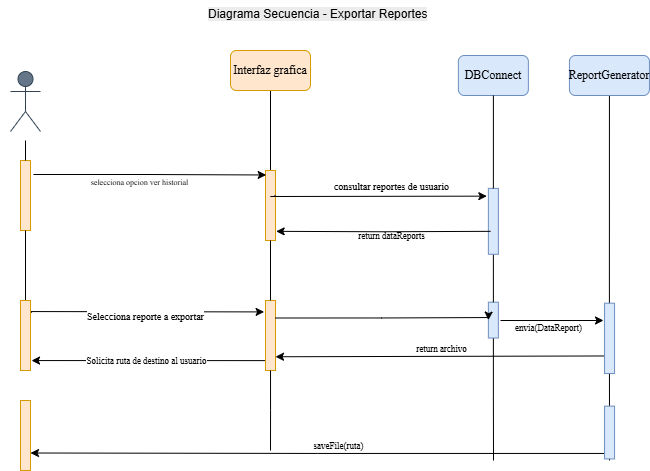

The diagram above was exported from draw.io. Its source (the exported page's mxGraphModel, read from the mxfile embedded in the PNG):
<mxGraphModel dx="301" dy="824" grid="1" gridSize="10" guides="1" tooltips="1" connect="1" arrows="1" fold="1" page="1" pageScale="1" pageWidth="1200" pageHeight="1920" math="0" shadow="0">
  <root>
    <mxCell id="0" />
    <mxCell id="1" parent="0" />
    <mxCell id="OkjaHwEIOML1RKo2EpfZ-1" value="&lt;font&gt;Piscicultor&lt;/font&gt;" style="shape=umlActor;verticalLabelPosition=bottom;verticalAlign=top;html=1;outlineConnect=0;fillColor=#647687;strokeColor=#314354;fontColor=#ffffff;fontFamily=Times New Roman;" vertex="1" parent="1">
      <mxGeometry x="1450" y="301" width="30" height="60" as="geometry" />
    </mxCell>
    <mxCell id="OkjaHwEIOML1RKo2EpfZ-23" style="rounded=0;orthogonalLoop=1;jettySize=auto;html=1;exitX=0.25;exitY=0;exitDx=0;exitDy=0;entryX=0.282;entryY=1;entryDx=0;entryDy=0;entryPerimeter=0;fontFamily=Times New Roman;" edge="1" parent="1" source="OkjaHwEIOML1RKo2EpfZ-35">
      <mxGeometry relative="1" as="geometry">
        <mxPoint x="1927.8700000000001" y="587.125" as="sourcePoint" />
        <mxPoint x="1715" y="586.26" as="targetPoint" />
      </mxGeometry>
    </mxCell>
    <mxCell id="OkjaHwEIOML1RKo2EpfZ-24" value="return archivo" style="edgeLabel;html=1;align=center;verticalAlign=middle;resizable=0;points=[];fontFamily=Times New Roman;labelBackgroundColor=none;fontSize=9;" connectable="0" vertex="1" parent="OkjaHwEIOML1RKo2EpfZ-23">
      <mxGeometry x="0.1718" relative="1" as="geometry">
        <mxPoint x="29" y="-7" as="offset" />
      </mxGeometry>
    </mxCell>
    <mxCell id="OkjaHwEIOML1RKo2EpfZ-2" value="DBConnect" style="rounded=1;whiteSpace=wrap;html=1;fillColor=#dae8fc;strokeColor=#6c8ebf;fontFamily=Times New Roman;" vertex="1" parent="1">
      <mxGeometry x="1897.87" y="285" width="70" height="40" as="geometry" />
    </mxCell>
    <mxCell id="caf8oryRFh--ES-uyHt8-4" style="edgeStyle=orthogonalEdgeStyle;rounded=0;orthogonalLoop=1;jettySize=auto;html=1;exitX=0;exitY=0.5;exitDx=0;exitDy=0;endArrow=none;startFill=0;fontFamily=Times New Roman;" edge="1" parent="1" source="OkjaHwEIOML1RKo2EpfZ-25">
      <mxGeometry relative="1" as="geometry">
        <mxPoint x="1933" y="690" as="targetPoint" />
      </mxGeometry>
    </mxCell>
    <mxCell id="OkjaHwEIOML1RKo2EpfZ-25" value="" style="rounded=0;whiteSpace=wrap;html=1;rotation=-90;fillColor=#dae8fc;strokeColor=#6c8ebf;fontFamily=Times New Roman;" vertex="1" parent="1">
      <mxGeometry x="1914.96" y="544.61" width="35.82" height="10" as="geometry" />
    </mxCell>
    <mxCell id="OkjaHwEIOML1RKo2EpfZ-3" value="" style="edgeStyle=orthogonalEdgeStyle;rounded=0;orthogonalLoop=1;jettySize=auto;html=1;endArrow=none;startFill=0;fontFamily=Times New Roman;" edge="1" parent="1" source="OkjaHwEIOML1RKo2EpfZ-11" target="OkjaHwEIOML1RKo2EpfZ-4">
      <mxGeometry relative="1" as="geometry">
        <mxPoint x="1710" y="490" as="targetPoint" />
        <mxPoint x="1710" y="320" as="sourcePoint" />
      </mxGeometry>
    </mxCell>
    <mxCell id="OkjaHwEIOML1RKo2EpfZ-26" style="edgeStyle=orthogonalEdgeStyle;rounded=0;orthogonalLoop=1;jettySize=auto;html=1;entryX=0.837;entryY=-0.14;entryDx=0;entryDy=0;entryPerimeter=0;exitX=0.828;exitY=1.121;exitDx=0;exitDy=0;exitPerimeter=0;fontFamily=Times New Roman;" edge="1" parent="1" source="OkjaHwEIOML1RKo2EpfZ-22" target="OkjaHwEIOML1RKo2EpfZ-34">
      <mxGeometry relative="1" as="geometry">
        <Array as="points">
          <mxPoint x="1471" y="541" />
          <mxPoint x="1465" y="541" />
        </Array>
      </mxGeometry>
    </mxCell>
    <mxCell id="OkjaHwEIOML1RKo2EpfZ-27" value="Selecciona reporte a exportar" style="edgeLabel;html=1;align=center;verticalAlign=bottom;resizable=0;points=[];fontFamily=Times New Roman;fontSize=10;" connectable="0" vertex="1" parent="OkjaHwEIOML1RKo2EpfZ-26">
      <mxGeometry x="0.0225" y="1" relative="1" as="geometry">
        <mxPoint y="14" as="offset" />
      </mxGeometry>
    </mxCell>
    <mxCell id="OkjaHwEIOML1RKo2EpfZ-4" value="" style="rounded=0;whiteSpace=wrap;html=1;rotation=-90;fillColor=#ffe6cc;strokeColor=#d79b00;fontFamily=Times New Roman;" vertex="1" parent="1">
      <mxGeometry x="1675" y="430" width="70" height="10" as="geometry" />
    </mxCell>
    <mxCell id="OkjaHwEIOML1RKo2EpfZ-28" style="rounded=0;orthogonalLoop=1;jettySize=auto;html=1;fontFamily=Times New Roman;" edge="1" parent="1">
      <mxGeometry relative="1" as="geometry">
        <mxPoint x="1940" y="550" as="sourcePoint" />
        <mxPoint x="2043" y="550" as="targetPoint" />
      </mxGeometry>
    </mxCell>
    <mxCell id="OkjaHwEIOML1RKo2EpfZ-29" value="envia(DataReport)" style="edgeLabel;html=1;align=center;verticalAlign=bottom;resizable=0;points=[];fontSize=9;fontFamily=Times New Roman;" connectable="0" vertex="1" parent="OkjaHwEIOML1RKo2EpfZ-28">
      <mxGeometry x="-0.0757" relative="1" as="geometry">
        <mxPoint y="15" as="offset" />
      </mxGeometry>
    </mxCell>
    <mxCell id="OkjaHwEIOML1RKo2EpfZ-5" style="edgeStyle=orthogonalEdgeStyle;rounded=0;orthogonalLoop=1;jettySize=auto;html=1;exitX=0.5;exitY=1;exitDx=0;exitDy=0;startArrow=none;startFill=0;endArrow=none;fontFamily=Times New Roman;" edge="1" parent="1" source="OkjaHwEIOML1RKo2EpfZ-6">
      <mxGeometry relative="1" as="geometry">
        <mxPoint x="2049" y="690" as="targetPoint" />
      </mxGeometry>
    </mxCell>
    <mxCell id="OkjaHwEIOML1RKo2EpfZ-30" value="" style="rounded=0;whiteSpace=wrap;html=1;rotation=-90;fillColor=#ffe6cc;strokeColor=#d79b00;fontFamily=Times New Roman;" vertex="1" parent="1">
      <mxGeometry x="1430" y="660" width="70" height="10" as="geometry" />
    </mxCell>
    <mxCell id="OkjaHwEIOML1RKo2EpfZ-6" value="ReportGenerator" style="rounded=1;whiteSpace=wrap;html=1;fillColor=#dae8fc;strokeColor=#6c8ebf;fontFamily=Times New Roman;" vertex="1" parent="1">
      <mxGeometry x="2008.93" y="285" width="80" height="40" as="geometry" />
    </mxCell>
    <mxCell id="OkjaHwEIOML1RKo2EpfZ-31" value="" style="edgeStyle=orthogonalEdgeStyle;rounded=0;orthogonalLoop=1;jettySize=auto;html=1;endArrow=none;startFill=0;fontFamily=Times New Roman;" edge="1" parent="1" source="OkjaHwEIOML1RKo2EpfZ-9" target="OkjaHwEIOML1RKo2EpfZ-25">
      <mxGeometry relative="1" as="geometry">
        <mxPoint x="1933" y="680.3571428571429" as="targetPoint" />
        <mxPoint x="1933" y="484" as="sourcePoint" />
      </mxGeometry>
    </mxCell>
    <mxCell id="OkjaHwEIOML1RKo2EpfZ-7" style="edgeStyle=orthogonalEdgeStyle;rounded=0;orthogonalLoop=1;jettySize=auto;html=1;entryX=0.936;entryY=0.067;entryDx=0;entryDy=0;entryPerimeter=0;exitX=0.8;exitY=1.3;exitDx=0;exitDy=0;exitPerimeter=0;fontFamily=Times New Roman;" edge="1" parent="1" source="OkjaHwEIOML1RKo2EpfZ-10" target="OkjaHwEIOML1RKo2EpfZ-4">
      <mxGeometry relative="1" as="geometry">
        <mxPoint x="1500" y="404" as="sourcePoint" />
      </mxGeometry>
    </mxCell>
    <mxCell id="OkjaHwEIOML1RKo2EpfZ-8" value="&lt;font&gt;&lt;span style=&quot;font-size: 8px;&quot;&gt;selecciona opcion ver historial&amp;nbsp;&lt;/span&gt;&lt;/font&gt;" style="edgeLabel;html=1;align=center;verticalAlign=middle;resizable=0;points=[];labelBackgroundColor=none;fontFamily=Times New Roman;" connectable="0" vertex="1" parent="OkjaHwEIOML1RKo2EpfZ-7">
      <mxGeometry x="-0.0486" y="1" relative="1" as="geometry">
        <mxPoint x="-4" y="7" as="offset" />
      </mxGeometry>
    </mxCell>
    <mxCell id="OkjaHwEIOML1RKo2EpfZ-32" value="" style="edgeStyle=orthogonalEdgeStyle;rounded=0;orthogonalLoop=1;jettySize=auto;html=1;entryX=0.142;entryY=1.105;entryDx=0;entryDy=0;entryPerimeter=0;fontFamily=Times New Roman;" edge="1" parent="1" source="OkjaHwEIOML1RKo2EpfZ-34" target="OkjaHwEIOML1RKo2EpfZ-22">
      <mxGeometry relative="1" as="geometry">
        <Array as="points">
          <mxPoint x="1710" y="590" />
        </Array>
      </mxGeometry>
    </mxCell>
    <mxCell id="OkjaHwEIOML1RKo2EpfZ-33" value="Solicita ruta de destino al usuario" style="edgeLabel;html=1;align=center;verticalAlign=middle;resizable=0;points=[];fontFamily=Times New Roman;fontSize=9;" connectable="0" vertex="1" parent="OkjaHwEIOML1RKo2EpfZ-32">
      <mxGeometry x="0.0807" relative="1" as="geometry">
        <mxPoint as="offset" />
      </mxGeometry>
    </mxCell>
    <mxCell id="OkjaHwEIOML1RKo2EpfZ-9" value="" style="rounded=0;whiteSpace=wrap;html=1;rotation=-90;fillColor=#dae8fc;strokeColor=#6c8ebf;fontFamily=Times New Roman;" vertex="1" parent="1">
      <mxGeometry x="1899.92" y="445.81999999999994" width="65.9" height="10" as="geometry" />
    </mxCell>
    <mxCell id="OkjaHwEIOML1RKo2EpfZ-34" value="" style="rounded=0;whiteSpace=wrap;html=1;rotation=-90;fillColor=#ffe6cc;strokeColor=#d79b00;fontFamily=Times New Roman;" vertex="1" parent="1">
      <mxGeometry x="1675" y="560" width="70" height="10" as="geometry" />
    </mxCell>
    <mxCell id="OkjaHwEIOML1RKo2EpfZ-10" value="" style="rounded=0;whiteSpace=wrap;html=1;rotation=-90;fillColor=#ffe6cc;strokeColor=#d79b00;fontFamily=Times New Roman;" vertex="1" parent="1">
      <mxGeometry x="1430" y="420" width="70" height="10" as="geometry" />
    </mxCell>
    <mxCell id="OkjaHwEIOML1RKo2EpfZ-11" value="Interfaz grafica" style="rounded=1;whiteSpace=wrap;html=1;fillColor=#ffe6cc;strokeColor=#d79b00;fontFamily=Times New Roman;" vertex="1" parent="1">
      <mxGeometry x="1670" y="280" width="80" height="40" as="geometry" />
    </mxCell>
    <mxCell id="OkjaHwEIOML1RKo2EpfZ-36" style="edgeStyle=orthogonalEdgeStyle;rounded=0;orthogonalLoop=1;jettySize=auto;html=1;entryX=0.25;entryY=1;entryDx=0;entryDy=0;fontFamily=Times New Roman;" edge="1" parent="1" source="OkjaHwEIOML1RKo2EpfZ-38" target="OkjaHwEIOML1RKo2EpfZ-30">
      <mxGeometry relative="1" as="geometry">
        <Array as="points">
          <mxPoint x="2049" y="683" />
          <mxPoint x="1757" y="683" />
        </Array>
      </mxGeometry>
    </mxCell>
    <mxCell id="OkjaHwEIOML1RKo2EpfZ-37" value="saveFile(ruta)" style="edgeLabel;html=1;align=center;verticalAlign=bottom;resizable=0;points=[];fontFamily=Times New Roman;fontSize=9;" connectable="0" vertex="1" parent="OkjaHwEIOML1RKo2EpfZ-36">
      <mxGeometry x="-0.0518" relative="1" as="geometry">
        <mxPoint as="offset" />
      </mxGeometry>
    </mxCell>
    <mxCell id="OkjaHwEIOML1RKo2EpfZ-12" value="" style="edgeStyle=orthogonalEdgeStyle;rounded=0;orthogonalLoop=1;jettySize=auto;html=1;endArrow=none;startFill=0;fontFamily=Times New Roman;" edge="1" parent="1" source="OkjaHwEIOML1RKo2EpfZ-34">
      <mxGeometry relative="1" as="geometry">
        <mxPoint x="1710" y="680" as="targetPoint" />
        <mxPoint x="1710" y="405" as="sourcePoint" />
      </mxGeometry>
    </mxCell>
    <mxCell id="OkjaHwEIOML1RKo2EpfZ-38" value="" style="rounded=0;whiteSpace=wrap;html=1;rotation=-90;fillColor=#dae8fc;strokeColor=#6c8ebf;fontFamily=Times New Roman;" vertex="1" parent="1">
      <mxGeometry x="2022.68" y="657.03" width="52.76" height="10" as="geometry" />
    </mxCell>
    <mxCell id="OkjaHwEIOML1RKo2EpfZ-13" value="" style="edgeStyle=orthogonalEdgeStyle;rounded=0;orthogonalLoop=1;jettySize=auto;html=1;endArrow=none;startFill=0;fontFamily=Times New Roman;" edge="1" parent="1" source="OkjaHwEIOML1RKo2EpfZ-2" target="OkjaHwEIOML1RKo2EpfZ-9">
      <mxGeometry relative="1" as="geometry">
        <mxPoint x="1933" y="560" as="targetPoint" />
        <mxPoint x="1933" y="325" as="sourcePoint" />
      </mxGeometry>
    </mxCell>
    <mxCell id="OkjaHwEIOML1RKo2EpfZ-39" value="&lt;span style=&quot;color: rgb(0, 0, 0); font-family: Helvetica; font-size: 12px; font-style: normal; font-variant-ligatures: normal; font-variant-caps: normal; font-weight: 400; letter-spacing: normal; orphans: 2; text-align: center; text-indent: 0px; text-transform: none; widows: 2; word-spacing: 0px; -webkit-text-stroke-width: 0px; white-space: nowrap; background-color: rgb(236, 236, 236); text-decoration-thickness: initial; text-decoration-style: initial; text-decoration-color: initial; float: none; display: inline !important;&quot;&gt;Diagrama Secuencia - Exportar Reportes&lt;/span&gt;" style="text;whiteSpace=wrap;html=1;" vertex="1" parent="1">
      <mxGeometry x="1645.8200000000002" y="230" width="224.18" height="30" as="geometry" />
    </mxCell>
    <mxCell id="OkjaHwEIOML1RKo2EpfZ-14" style="edgeStyle=orthogonalEdgeStyle;rounded=0;orthogonalLoop=1;jettySize=auto;html=1;exitX=1;exitY=0.5;exitDx=0;exitDy=0;endArrow=none;startFill=0;fontFamily=Times New Roman;" edge="1" parent="1" source="OkjaHwEIOML1RKo2EpfZ-10">
      <mxGeometry relative="1" as="geometry">
        <mxPoint x="1465" y="370" as="targetPoint" />
      </mxGeometry>
    </mxCell>
    <mxCell id="OkjaHwEIOML1RKo2EpfZ-15" style="edgeStyle=orthogonalEdgeStyle;rounded=0;orthogonalLoop=1;jettySize=auto;html=1;exitX=0;exitY=0.5;exitDx=0;exitDy=0;endArrow=none;startFill=0;fontFamily=Times New Roman;" edge="1" parent="1" source="OkjaHwEIOML1RKo2EpfZ-35">
      <mxGeometry relative="1" as="geometry">
        <mxPoint x="2048.074074074074" y="570" as="targetPoint" />
      </mxGeometry>
    </mxCell>
    <mxCell id="OkjaHwEIOML1RKo2EpfZ-16" style="edgeStyle=orthogonalEdgeStyle;rounded=0;orthogonalLoop=1;jettySize=auto;html=1;entryX=0.131;entryY=1.067;entryDx=0;entryDy=0;entryPerimeter=0;fontFamily=Times New Roman;" edge="1" parent="1" target="OkjaHwEIOML1RKo2EpfZ-4">
      <mxGeometry relative="1" as="geometry">
        <mxPoint x="1930" y="460.8299999999999" as="sourcePoint" />
        <mxPoint x="1720" y="460" as="targetPoint" />
        <Array as="points" />
      </mxGeometry>
    </mxCell>
    <mxCell id="OkjaHwEIOML1RKo2EpfZ-17" value="return dataReports" style="edgeLabel;html=1;align=center;verticalAlign=middle;resizable=0;points=[];fontFamily=Times New Roman;fontSize=9;labelBackgroundColor=none;" connectable="0" vertex="1" parent="OkjaHwEIOML1RKo2EpfZ-16">
      <mxGeometry x="0.1173" y="-1" relative="1" as="geometry">
        <mxPoint x="20" y="6" as="offset" />
      </mxGeometry>
    </mxCell>
    <mxCell id="OkjaHwEIOML1RKo2EpfZ-18" style="edgeStyle=orthogonalEdgeStyle;rounded=0;orthogonalLoop=1;jettySize=auto;html=1;entryX=0.882;entryY=-0.156;entryDx=0;entryDy=0;entryPerimeter=0;exitX=0.65;exitY=0.948;exitDx=0;exitDy=0;exitPerimeter=0;fontFamily=Times New Roman;" edge="1" parent="1" source="OkjaHwEIOML1RKo2EpfZ-4" target="OkjaHwEIOML1RKo2EpfZ-9">
      <mxGeometry relative="1" as="geometry">
        <Array as="points">
          <mxPoint x="1715" y="426" />
          <mxPoint x="1710" y="426" />
        </Array>
      </mxGeometry>
    </mxCell>
    <mxCell id="OkjaHwEIOML1RKo2EpfZ-19" value="consultar reportes de usuario" style="edgeLabel;html=1;align=center;verticalAlign=middle;resizable=0;points=[];fontFamily=Times New Roman;fontSize=10;" connectable="0" vertex="1" parent="OkjaHwEIOML1RKo2EpfZ-18">
      <mxGeometry x="0.0913" y="2" relative="1" as="geometry">
        <mxPoint x="5" y="-8" as="offset" />
      </mxGeometry>
    </mxCell>
    <mxCell id="OkjaHwEIOML1RKo2EpfZ-20" value="" style="edgeStyle=orthogonalEdgeStyle;rounded=0;orthogonalLoop=1;jettySize=auto;html=1;endArrow=none;startFill=0;fontFamily=Times New Roman;" edge="1" parent="1" source="OkjaHwEIOML1RKo2EpfZ-4" target="OkjaHwEIOML1RKo2EpfZ-34">
      <mxGeometry relative="1" as="geometry">
        <mxPoint x="1710" y="640" as="targetPoint" />
        <mxPoint x="1710" y="470" as="sourcePoint" />
      </mxGeometry>
    </mxCell>
    <mxCell id="OkjaHwEIOML1RKo2EpfZ-21" value="" style="edgeStyle=orthogonalEdgeStyle;rounded=0;orthogonalLoop=1;jettySize=auto;html=1;exitX=0;exitY=0.5;exitDx=0;exitDy=0;endArrow=none;startFill=0;fontFamily=Times New Roman;" edge="1" parent="1" source="OkjaHwEIOML1RKo2EpfZ-10" target="OkjaHwEIOML1RKo2EpfZ-22">
      <mxGeometry relative="1" as="geometry">
        <mxPoint x="1465" y="650" as="targetPoint" />
        <mxPoint x="1465" y="460" as="sourcePoint" />
      </mxGeometry>
    </mxCell>
    <mxCell id="OkjaHwEIOML1RKo2EpfZ-22" value="" style="rounded=0;whiteSpace=wrap;html=1;rotation=-90;fillColor=#ffe6cc;strokeColor=#d79b00;fontFamily=Times New Roman;" vertex="1" parent="1">
      <mxGeometry x="1430" y="560" width="70" height="10" as="geometry" />
    </mxCell>
    <mxCell id="OkjaHwEIOML1RKo2EpfZ-35" value="" style="rounded=0;whiteSpace=wrap;html=1;rotation=-90;fillColor=#dae8fc;strokeColor=#6c8ebf;fontFamily=Times New Roman;" vertex="1" parent="1">
      <mxGeometry x="2013.88" y="562.88" width="70.35" height="10" as="geometry" />
    </mxCell>
    <mxCell id="caf8oryRFh--ES-uyHt8-6" style="edgeStyle=orthogonalEdgeStyle;rounded=0;orthogonalLoop=1;jettySize=auto;html=1;exitX=0.75;exitY=1;exitDx=0;exitDy=0;endArrow=classic;startFill=0;entryX=0.5;entryY=0;entryDx=0;entryDy=0;endFill=1;" edge="1" parent="1" source="OkjaHwEIOML1RKo2EpfZ-34" target="OkjaHwEIOML1RKo2EpfZ-25">
      <mxGeometry relative="1" as="geometry">
        <mxPoint x="1910" y="547" as="targetPoint" />
        <Array as="points">
          <mxPoint x="1821" y="547" />
          <mxPoint x="1928" y="547" />
        </Array>
      </mxGeometry>
    </mxCell>
  </root>
</mxGraphModel>